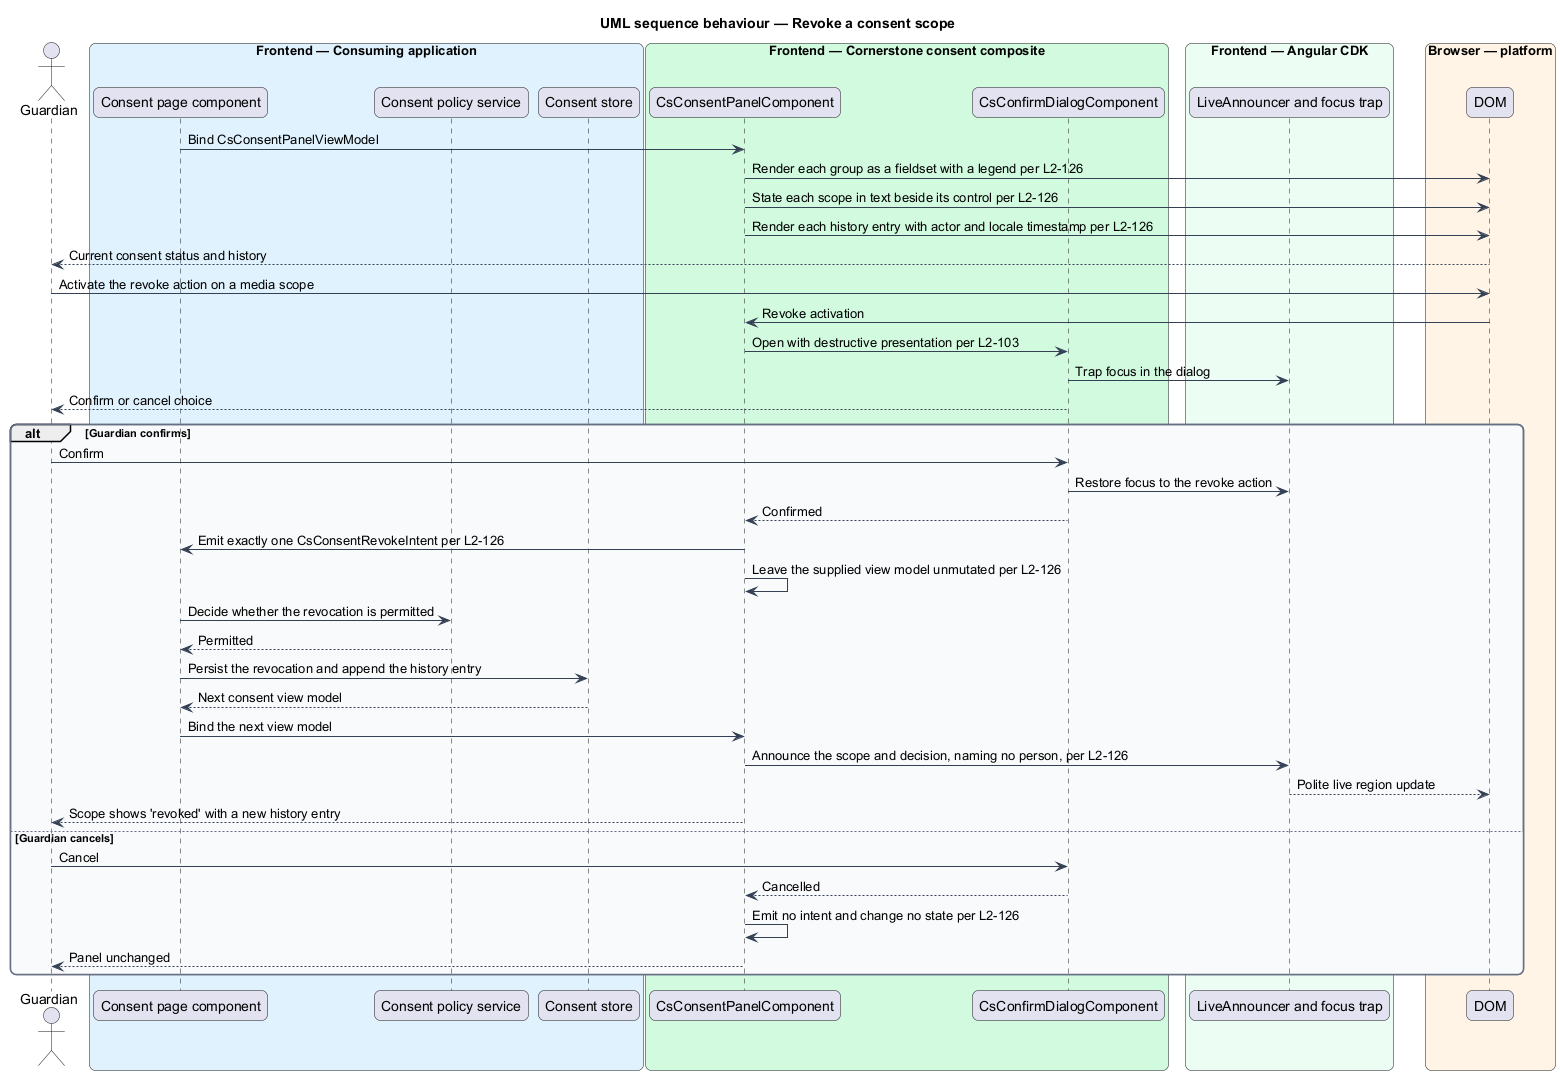

The diagram above was rendered by PlantUML. Its source (embedded in the PNG):
@startuml
title UML sequence behaviour — Revoke a consent scope
skinparam backgroundColor #FFFFFF
skinparam shadowing false
skinparam roundcorner 12
skinparam defaultFontName Arial
skinparam ArrowColor #344054
skinparam rectangle {
  BorderColor #344054
  FontColor #101828
}
skinparam package {
  BorderColor #667085
  FontColor #101828
  BackgroundColor #F9FAFB
}
actor "Guardian" as user
box "Frontend — Consuming application" #E0F2FE
  participant "Consent page component" as page
  participant "Consent policy service" as rules
  participant "Consent store" as store
end box
box "Frontend — Cornerstone consent composite" #D1FADF
  participant "CsConsentPanelComponent" as panel
  participant "CsConfirmDialogComponent" as confirm
end box
box "Frontend — Angular CDK" #ECFDF3
  participant "LiveAnnouncer and focus trap" as cdk
end box
box "Browser — platform" #FFF4E5
  participant "DOM" as browser
end box

page -> panel : Bind CsConsentPanelViewModel
panel -> browser : Render each group as a fieldset with a legend per L2-126
panel -> browser : State each scope in text beside its control per L2-126
panel -> browser : Render each history entry with actor and locale timestamp per L2-126
browser --> user : Current consent status and history

user -> browser : Activate the revoke action on a media scope
browser -> panel : Revoke activation
panel -> confirm : Open with destructive presentation per L2-103
confirm -> cdk : Trap focus in the dialog
confirm --> user : Confirm or cancel choice

alt Guardian confirms
  user -> confirm : Confirm
  confirm -> cdk : Restore focus to the revoke action
  confirm --> panel : Confirmed
  panel -> page : Emit exactly one CsConsentRevokeIntent per L2-126
  panel -> panel : Leave the supplied view model unmutated per L2-126
  page -> rules : Decide whether the revocation is permitted
  rules --> page : Permitted
  page -> store : Persist the revocation and append the history entry
  store --> page : Next consent view model
  page -> panel : Bind the next view model
  panel -> cdk : Announce the scope and decision, naming no person, per L2-126
  cdk --> browser : Polite live region update
  panel --> user : Scope shows 'revoked' with a new history entry
else Guardian cancels
  user -> confirm : Cancel
  confirm --> panel : Cancelled
  panel -> panel : Emit no intent and change no state per L2-126
  panel --> user : Panel unchanged
end
@enduml